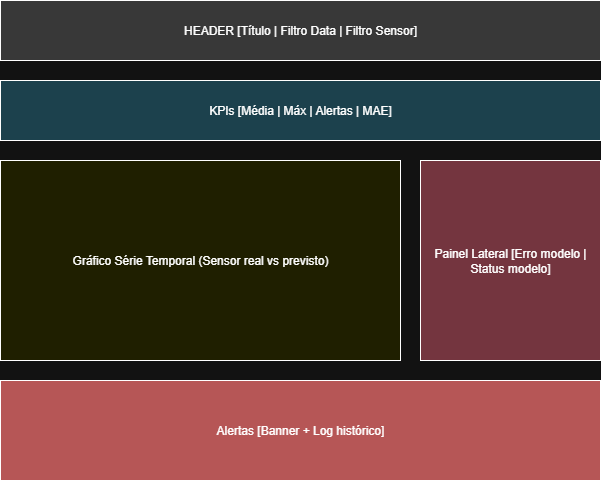

The diagram above was exported from draw.io. Its source (the exported page's mxGraphModel, read from the mxfile embedded in the PNG):
<mxGraphModel dx="1000" dy="620" grid="1" gridSize="10" guides="1" tooltips="1" connect="1" arrows="1" fold="1" page="1" pageScale="1" pageWidth="850" pageHeight="1100" math="0" shadow="0">
  <root>
    <mxCell id="0" />
    <mxCell id="1" parent="0" />
    <mxCell id="2" value="HEADER [Título | Filtro Data | Filtro Sensor]" style="shape=rectangle;whiteSpace=wrap;html=1;fillColor=#D3D3D3;" parent="1" vertex="1">
      <mxGeometry x="100" y="20" width="600" height="60" as="geometry" />
    </mxCell>
    <mxCell id="3" value="KPIs [Média | Máx | Alertas | MAE]" style="shape=rectangle;whiteSpace=wrap;html=1;fillColor=#ADD8E6;" parent="1" vertex="1">
      <mxGeometry x="100" y="100" width="600" height="60" as="geometry" />
    </mxCell>
    <mxCell id="4" value="Gráfico Série Temporal (Sensor real vs previsto)" style="shape=rectangle;whiteSpace=wrap;html=1;fillColor=#FFFF99;" parent="1" vertex="1">
      <mxGeometry x="100" y="180" width="400" height="200" as="geometry" />
    </mxCell>
    <mxCell id="5" value="Painel Lateral [Erro modelo | Status modelo]" style="shape=rectangle;whiteSpace=wrap;html=1;fillColor=#FFB6C1;" parent="1" vertex="1">
      <mxGeometry x="520" y="180" width="180" height="200" as="geometry" />
    </mxCell>
    <mxCell id="6" value="Alertas [Banner + Log histórico]" style="shape=rectangle;whiteSpace=wrap;html=1;fillColor=#F08080;" parent="1" vertex="1">
      <mxGeometry x="100" y="400" width="600" height="100" as="geometry" />
    </mxCell>
  </root>
</mxGraphModel>